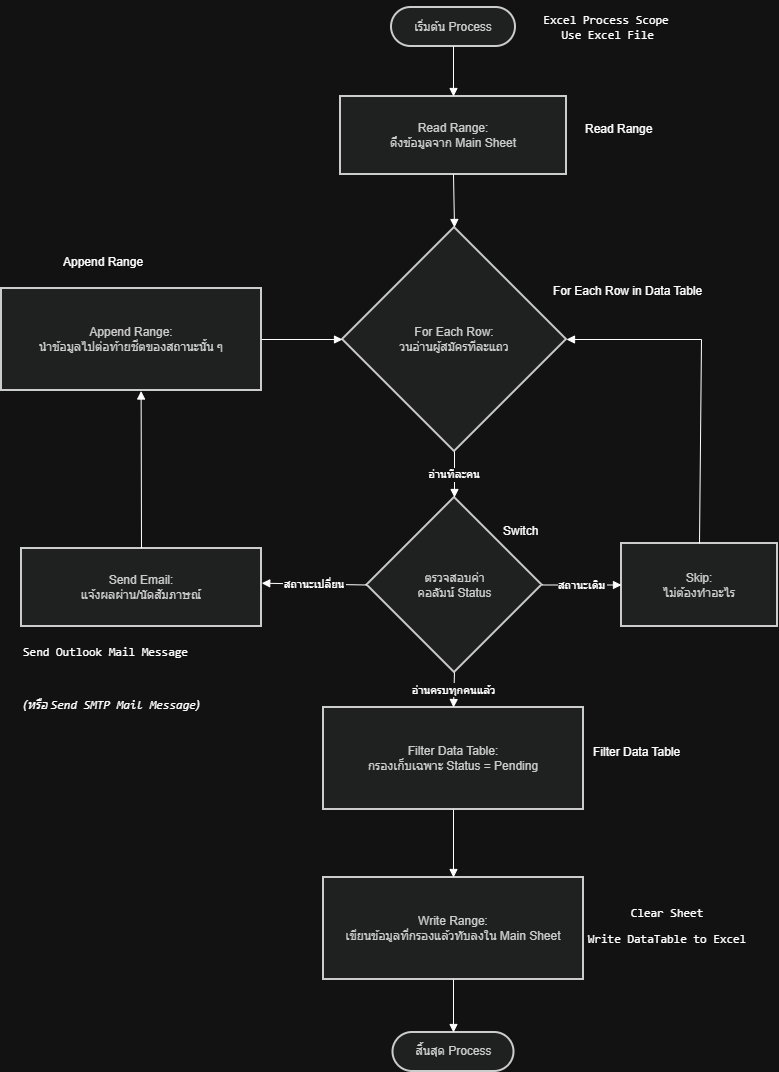

The diagram above was exported from draw.io. Its source (the exported page's mxGraphModel, read from the mxfile embedded in the PNG):
<mxGraphModel dx="1715" dy="944" grid="1" gridSize="10" guides="1" tooltips="1" connect="1" arrows="1" fold="1" page="1" pageScale="1" pageWidth="850" pageHeight="1100" math="0" shadow="0">
  <root>
    <mxCell id="0" />
    <mxCell id="1" parent="0" />
    <mxCell id="s6ZLhJwAYVCT8MkLWxyr-1" parent="1" style="rounded=1;whiteSpace=wrap;arcSize=50;strokeWidth=2;fillColor=light-dark(#eeeeee,#1f2020);strokeColor=light-dark(#999999,#cccccc);fontColor=light-dark(#333333,#cccccc);" value="เริ่มต้น Process" vertex="1">
      <mxGeometry height="39" width="124" x="450" y="30" as="geometry" />
    </mxCell>
    <mxCell id="s6ZLhJwAYVCT8MkLWxyr-2" parent="1" style="whiteSpace=wrap;strokeWidth=2;fillColor=light-dark(#eeeeee,#1f2020);strokeColor=light-dark(#999999,#cccccc);fontColor=light-dark(#333333,#cccccc);" value="Read Range:&#10;ดึงข้อมูลจาก Main Sheet" vertex="1">
      <mxGeometry height="78" width="226" x="399" y="119" as="geometry" />
    </mxCell>
    <mxCell id="s6ZLhJwAYVCT8MkLWxyr-3" parent="1" style="rhombus;strokeWidth=2;whiteSpace=wrap;fillColor=light-dark(#eeeeee,#1f2020);strokeColor=light-dark(#999999,#cccccc);fontColor=light-dark(#333333,#cccccc);" value="For Each Row:&#10;วนอ่านผู้สมัครทีละแถว" vertex="1">
      <mxGeometry height="224" width="224" x="401" y="250" as="geometry" />
    </mxCell>
    <mxCell id="s6ZLhJwAYVCT8MkLWxyr-4" parent="1" style="rhombus;strokeWidth=2;whiteSpace=wrap;fillColor=light-dark(#eeeeee,#1f2020);strokeColor=light-dark(#999999,#cccccc);fontColor=light-dark(#333333,#cccccc);" value="ตรวจสอบค่า&#10;คอลัมน์ Status" vertex="1">
      <mxGeometry height="175" width="175" x="425.5" y="520" as="geometry" />
    </mxCell>
    <mxCell id="s6ZLhJwAYVCT8MkLWxyr-5" parent="1" style="whiteSpace=wrap;strokeWidth=2;fillColor=light-dark(#eeeeee,#1f2020);strokeColor=light-dark(#999999,#cccccc);fontColor=light-dark(#333333,#cccccc);" value="Send Email:&#10;แจ้งผลผ่าน/นัดสัมภาษณ์" vertex="1">
      <mxGeometry height="78" width="240" x="80" y="571" as="geometry" />
    </mxCell>
    <mxCell id="s6ZLhJwAYVCT8MkLWxyr-6" parent="1" style="whiteSpace=wrap;strokeWidth=2;fillColor=light-dark(#eeeeee,#1f2020);strokeColor=light-dark(#999999,#cccccc);fontColor=light-dark(#333333,#cccccc);" value="Append Range:&#10;นำข้อมูลไปต่อท้ายชีตของสถานะนั้น ๆ" vertex="1">
      <mxGeometry height="102" width="260" x="60" y="311" as="geometry" />
    </mxCell>
    <mxCell id="s6ZLhJwAYVCT8MkLWxyr-11" parent="1" style="whiteSpace=wrap;strokeWidth=2;fillColor=light-dark(#eeeeee,#1f2020);strokeColor=light-dark(#999999,#cccccc);fontColor=light-dark(#333333,#cccccc);" value="Skip:&#10;ไม่ต้องทำอะไร" vertex="1">
      <mxGeometry height="83" width="156" x="680" y="566" as="geometry" />
    </mxCell>
    <mxCell id="s6ZLhJwAYVCT8MkLWxyr-12" parent="1" style="whiteSpace=wrap;strokeWidth=2;fillColor=light-dark(#eeeeee,#1f2020);strokeColor=light-dark(#999999,#cccccc);fontColor=light-dark(#333333,#cccccc);" value="Filter Data Table:&#10;กรองเก็บเฉพาะ Status = Pending" vertex="1">
      <mxGeometry height="102" width="260" x="382" y="730" as="geometry" />
    </mxCell>
    <mxCell id="s6ZLhJwAYVCT8MkLWxyr-13" parent="1" style="whiteSpace=wrap;strokeWidth=2;fillColor=light-dark(#eeeeee,#1f2020);strokeColor=light-dark(#999999,#cccccc);fontColor=light-dark(#333333,#cccccc);" value="Write Range:&#10;เขียนข้อมูลที่กรองแล้วทับลงใน Main Sheet" vertex="1">
      <mxGeometry height="102" width="260" x="382" y="900" as="geometry" />
    </mxCell>
    <mxCell id="s6ZLhJwAYVCT8MkLWxyr-14" parent="1" style="rounded=1;whiteSpace=wrap;arcSize=50;strokeWidth=2;fillColor=light-dark(#eeeeee,#1f2020);strokeColor=light-dark(#999999,#cccccc);fontColor=light-dark(#333333,#cccccc);" value="สิ้นสุด Process" vertex="1">
      <mxGeometry height="39" width="121" x="451.5" y="1055" as="geometry" />
    </mxCell>
    <mxCell id="s6ZLhJwAYVCT8MkLWxyr-15" edge="1" parent="1" source="s6ZLhJwAYVCT8MkLWxyr-1" style="curved=1;startArrow=none;endArrow=block;exitX=0.5;exitY=1;entryX=0.5;entryY=0;rounded=0;" target="s6ZLhJwAYVCT8MkLWxyr-2" value="">
      <mxGeometry relative="1" as="geometry">
        <Array as="points" />
      </mxGeometry>
    </mxCell>
    <mxCell id="s6ZLhJwAYVCT8MkLWxyr-16" edge="1" parent="1" source="s6ZLhJwAYVCT8MkLWxyr-2" style="curved=1;startArrow=none;endArrow=block;exitX=0.5;exitY=1;entryX=0.5;entryY=0;rounded=0;" target="s6ZLhJwAYVCT8MkLWxyr-3" value="">
      <mxGeometry relative="1" as="geometry">
        <Array as="points" />
      </mxGeometry>
    </mxCell>
    <mxCell id="s6ZLhJwAYVCT8MkLWxyr-17" edge="1" parent="1" source="s6ZLhJwAYVCT8MkLWxyr-3" style="curved=0;startArrow=none;endArrow=block;exitX=0.5;exitY=1;entryX=0.5;entryY=0;rounded=0;entryDx=0;entryDy=0;exitDx=0;exitDy=0;" target="s6ZLhJwAYVCT8MkLWxyr-4" value="อ่านทีละคน">
      <mxGeometry relative="1" as="geometry">
        <Array as="points" />
      </mxGeometry>
    </mxCell>
    <mxCell id="s6ZLhJwAYVCT8MkLWxyr-18" edge="1" parent="1" source="s6ZLhJwAYVCT8MkLWxyr-4" style="curved=0;startArrow=none;endArrow=block;exitX=0;exitY=0.5;rounded=0;entryX=1.001;entryY=0.445;entryDx=0;entryDy=0;exitDx=0;exitDy=0;entryPerimeter=0;" target="s6ZLhJwAYVCT8MkLWxyr-5" value="สถานะเปลี่ยน">
      <mxGeometry relative="1" as="geometry">
        <Array as="points" />
        <mxPoint x="-110" y="730" as="targetPoint" />
      </mxGeometry>
    </mxCell>
    <mxCell id="s6ZLhJwAYVCT8MkLWxyr-19" edge="1" parent="1" source="s6ZLhJwAYVCT8MkLWxyr-5" style="curved=0;startArrow=none;endArrow=block;exitX=0.5;exitY=0;entryX=0.537;entryY=1.005;rounded=0;entryDx=0;entryDy=0;exitDx=0;exitDy=0;entryPerimeter=0;" target="s6ZLhJwAYVCT8MkLWxyr-6" value="">
      <mxGeometry relative="1" as="geometry">
        <Array as="points" />
      </mxGeometry>
    </mxCell>
    <mxCell id="s6ZLhJwAYVCT8MkLWxyr-20" edge="1" parent="1" source="s6ZLhJwAYVCT8MkLWxyr-6" style="curved=0;startArrow=none;endArrow=block;exitX=1;exitY=0.5;entryX=0;entryY=0.5;rounded=0;exitDx=0;exitDy=0;entryDx=0;entryDy=0;" target="s6ZLhJwAYVCT8MkLWxyr-3" value="">
      <mxGeometry relative="1" as="geometry">
        <Array as="points" />
      </mxGeometry>
    </mxCell>
    <mxCell id="s6ZLhJwAYVCT8MkLWxyr-27" edge="1" parent="1" source="s6ZLhJwAYVCT8MkLWxyr-4" style="curved=0;startArrow=none;endArrow=block;exitX=1;exitY=0.5;entryX=0;entryY=0.5;rounded=0;exitDx=0;exitDy=0;entryDx=0;entryDy=0;" target="s6ZLhJwAYVCT8MkLWxyr-11" value="สถานะเดิม">
      <mxGeometry relative="1" as="geometry">
        <Array as="points" />
      </mxGeometry>
    </mxCell>
    <mxCell id="s6ZLhJwAYVCT8MkLWxyr-28" edge="1" parent="1" source="s6ZLhJwAYVCT8MkLWxyr-11" style="curved=0;startArrow=none;endArrow=block;exitX=0.5;exitY=0;entryX=1;entryY=0.5;rounded=0;entryDx=0;entryDy=0;exitDx=0;exitDy=0;" target="s6ZLhJwAYVCT8MkLWxyr-3" value="">
      <mxGeometry relative="1" as="geometry">
        <Array as="points">
          <mxPoint x="760" y="362" />
        </Array>
      </mxGeometry>
    </mxCell>
    <mxCell id="s6ZLhJwAYVCT8MkLWxyr-29" edge="1" parent="1" source="s6ZLhJwAYVCT8MkLWxyr-4" style="curved=0;startArrow=none;endArrow=block;exitX=0.5;exitY=1;entryX=0.5;entryY=0;rounded=0;exitDx=0;exitDy=0;entryDx=0;entryDy=0;" target="s6ZLhJwAYVCT8MkLWxyr-12" value="อ่านครบทุกคนแล้ว">
      <mxGeometry relative="1" as="geometry">
        <Array as="points" />
      </mxGeometry>
    </mxCell>
    <mxCell id="s6ZLhJwAYVCT8MkLWxyr-30" edge="1" parent="1" source="s6ZLhJwAYVCT8MkLWxyr-12" style="curved=0;startArrow=none;endArrow=block;exitX=0.5;exitY=1;entryX=0.5;entryY=0;rounded=0;" target="s6ZLhJwAYVCT8MkLWxyr-13" value="">
      <mxGeometry relative="1" as="geometry">
        <Array as="points" />
      </mxGeometry>
    </mxCell>
    <mxCell id="s6ZLhJwAYVCT8MkLWxyr-31" edge="1" parent="1" source="s6ZLhJwAYVCT8MkLWxyr-13" style="curved=0;startArrow=none;endArrow=block;exitX=0.5;exitY=1;entryX=0.5;entryY=-0.01;rounded=0;" target="s6ZLhJwAYVCT8MkLWxyr-14" value="">
      <mxGeometry relative="1" as="geometry">
        <Array as="points" />
      </mxGeometry>
    </mxCell>
    <mxCell id="cEmC2DDt3yvNGOJipAES-2" parent="1" style="text;html=1;whiteSpace=wrap;strokeColor=none;fillColor=none;align=center;verticalAlign=middle;rounded=0;" value="&lt;p data-path-to-node=&quot;4,1,1,0&quot;&gt;&lt;code data-path-to-node=&quot;4,1,1,0&quot; data-index-in-node=&quot;0&quot;&gt;Excel Process Scope&lt;br&gt;&lt;/code&gt;&lt;span style=&quot;background-color: transparent; color: light-dark(rgb(0, 0, 0), rgb(255, 255, 255));&quot;&gt;&amp;nbsp;&lt;/span&gt;&lt;code data-path-to-node=&quot;4,1,1,2&quot; data-index-in-node=&quot;2&quot; style=&quot;background-color: transparent; color: light-dark(rgb(0, 0, 0), rgb(255, 255, 255));&quot;&gt;Use Excel File&lt;/code&gt;&lt;/p&gt;" vertex="1">
      <mxGeometry height="30" width="170" x="580" y="34.5" as="geometry" />
    </mxCell>
    <mxCell id="cEmC2DDt3yvNGOJipAES-3" parent="1" style="text;whiteSpace=wrap;html=1;" value="Read Range" vertex="1">
      <mxGeometry height="40" width="100" x="642" y="138" as="geometry" />
    </mxCell>
    <mxCell id="cEmC2DDt3yvNGOJipAES-4" parent="1" style="text;whiteSpace=wrap;html=1;" value="For Each Row in Data Table" vertex="1">
      <mxGeometry height="40" width="180" x="610" y="300" as="geometry" />
    </mxCell>
    <mxCell id="cEmC2DDt3yvNGOJipAES-5" parent="1" style="text;whiteSpace=wrap;html=1;" value="Switch" vertex="1">
      <mxGeometry height="40" width="70" x="560" y="540" as="geometry" />
    </mxCell>
    <mxCell id="cEmC2DDt3yvNGOJipAES-6" parent="1" style="text;whiteSpace=wrap;html=1;" value="&lt;span data-path-to-node=&quot;4,5,0,0&quot;&gt;&lt;b data-path-to-node=&quot;4,5,0,0&quot; data-index-in-node=&quot;0&quot;&gt;&lt;/b&gt;&lt;/span&gt;&lt;p data-path-to-node=&quot;4,5,1,0&quot;&gt;&lt;code data-path-to-node=&quot;4,5,1,0&quot; data-index-in-node=&quot;0&quot;&gt;Send Outlook Mail Message&lt;/code&gt;&lt;/p&gt;&lt;br data-path-to-node=&quot;4,5,1,1&quot;&gt;&lt;p data-path-to-node=&quot;4,5,1,2&quot;&gt;&lt;i data-path-to-node=&quot;4,5,1,2&quot; data-index-in-node=&quot;0&quot;&gt;(หรือ &lt;code data-path-to-node=&quot;4,5,1,2&quot; data-index-in-node=&quot;6&quot;&gt;Send SMTP Mail Message&lt;/code&gt;)&lt;/i&gt;&lt;/p&gt;" vertex="1">
      <mxGeometry height="110" width="210" x="80" y="649" as="geometry" />
    </mxCell>
    <mxCell id="cEmC2DDt3yvNGOJipAES-7" parent="1" style="text;whiteSpace=wrap;html=1;" value="Append Range" vertex="1">
      <mxGeometry height="40" width="110" x="120" y="271" as="geometry" />
    </mxCell>
    <mxCell id="cEmC2DDt3yvNGOJipAES-8" parent="1" style="text;whiteSpace=wrap;html=1;" value="Filter Data Table" vertex="1">
      <mxGeometry height="40" width="120" x="650" y="761" as="geometry" />
    </mxCell>
    <mxCell id="cEmC2DDt3yvNGOJipAES-9" parent="1" style="text;whiteSpace=wrap;html=1;align=center;" value="&lt;p data-path-to-node=&quot;4,9,1,0&quot;&gt;&lt;code data-path-to-node=&quot;4,9,1,0&quot; data-index-in-node=&quot;0&quot;&gt;Clear Sheet&lt;/code&gt;&lt;/p&gt;&lt;p data-path-to-node=&quot;4,9,1,2&quot; style=&quot;&quot;&gt;&lt;code data-path-to-node=&quot;4,9,1,2&quot; data-index-in-node=&quot;2&quot;&gt;Write DataTable to Excel&lt;/code&gt;&lt;/p&gt;" vertex="1">
      <mxGeometry height="70" width="168" x="642" y="910" as="geometry" />
    </mxCell>
  </root>
</mxGraphModel>